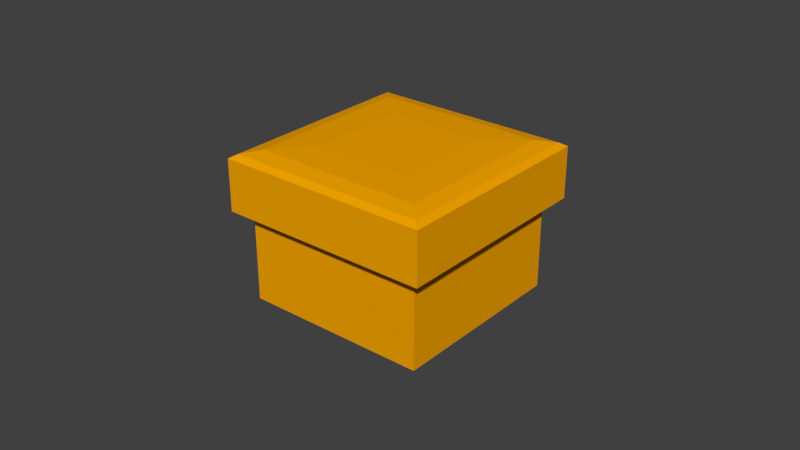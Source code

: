 # Source: puffy_visual.blend  (saved by Blender 2.79.0; exported with 4.5.12 LTS)
import bpy
from mathutils import Matrix  # noqa: F401  (used for matrix-valued properties, if any)

bpy.ops.wm.read_factory_settings(use_empty=True)
scene = bpy.context.scene
scene.name = 'Scene'

# ---- collections
col_collection_1 = bpy.data.collections.new('Collection 1'); scene.collection.children.link(col_collection_1)

# ---- materials (node trees are filled in below, after node groups)
mat_material = bpy.data.materials.new('Material')
mat_material.alpha_threshold = 0.0
mat_material.use_transparent_shadow = False
mat_material.diffuse_color = (0.9216, 0.3813, 0.0, 1.0)
mat_material.roughness = 0.5
mat_material_001 = bpy.data.materials.new('Material.001')
mat_material_001.alpha_threshold = 0.0
mat_material_001.use_transparent_shadow = False
mat_material_001.diffuse_color = (0.1195, 0.1195, 0.1195, 1.0)
mat_material_001.roughness = 0.5

# ---- material node trees

# ---- world
world_world = bpy.data.worlds.new('World'); scene.world = world_world
world_world.color = (0.05088, 0.05088, 0.05088)
world_world.use_sun_shadow = False
world_world.sun_shadow_jitter_overblur = 0.0
world_world.cycles.sampling_method = 'MANUAL'

# ---- meshes
me_circle = bpy.data.meshes.new('Circle')
me_circle.from_pydata([(-0.005574, 3.068, -1.842), (-3.068, 0.005539, -1.842), (0.005608, -3.068, -1.842), (3.068, -0.005642, -1.842), (-0.005574, 3.068, 0.1801), (-3.068, 0.005539, 0.1801), (0.005608, -3.068, 0.1801), (3.068, -0.005642, 0.1801), (-0.005115, 2.816, -1.899), (-2.816, 0.00508, -1.899), (0.005149, -2.816, -1.899), (2.816, -0.005184, -1.899), (-3.315, 0.005989, 0.2265), (-0.006025, 3.315, 0.2265), (0.006058, -3.315, 0.2265), (3.315, -0.006093, 0.2265), (-3.532, 0.006383, 0.2934), (-0.006419, 3.532, 0.2934), (0.006453, -3.532, 0.2934), (3.532, -0.006487, 0.2934), (3.532, -0.006487, 1.499), (0.006453, -3.532, 1.499), (-0.006419, 3.532, 1.499), (-3.532, 0.006383, 1.499), (3.318, -0.006097, 1.592), (0.006063, -3.318, 1.592), (-0.00603, 3.318, 1.592), (-3.318, 0.005994, 1.592), (2.803, -0.005158, 1.669), (0.005125, -2.803, 1.669), (-0.005091, 2.803, 1.669), (-2.803, 0.005055, 1.669), (1.702, -0.003152, 1.697), (0.003118, -1.702, 1.697), (-0.003084, 1.702, 1.697), (-1.702, 0.003049, 1.697), (2.387, -0.2134, -1.836), (2.485, 0.02585, -1.836), (2.386, 0.2653, -1.836), (2.146, 0.3646, -1.836), (1.907, 0.2657, -1.836), (1.809, 0.02649, -1.836), (1.908, -0.2129, -1.836), (2.148, -0.3123, -1.836), (0.2422, -2.362, -1.836), (0.003127, -2.461, -1.836), (-0.2365, -2.361, -1.836), (-0.3362, -2.122, -1.836), (-0.2378, -1.883, -1.836), (0.001298, -1.784, -1.836), (0.2409, -1.883, -1.836), (0.3407, -2.123, -1.836), (-0.2485, 2.417, -1.836), (-0.009419, 2.516, -1.836), (0.2302, 2.417, -1.836), (0.3299, 2.178, -1.836), (0.2315, 1.938, -1.836), (-0.00759, 1.839, -1.836), (-0.2472, 1.939, -1.836), (-0.3469, 2.178, -1.836), (-2.393, 0.2689, -1.836), (-2.492, 0.02963, -1.836), (-2.392, -0.2098, -1.836), (-2.152, -0.3091, -1.836), (-1.913, -0.2102, -1.836), (-1.815, 0.029, -1.836), (-1.915, 0.2684, -1.836), (-2.154, 0.3678, -1.836), (2.387, -0.2134, -2.079), (2.485, 0.02585, -2.079), (2.386, 0.2653, -2.079), (2.146, 0.3646, -2.079), (1.907, 0.2657, -2.079), (1.809, 0.02649, -2.079), (1.908, -0.2129, -2.079), (2.148, -0.3123, -2.079), (0.2422, -2.362, -2.079), (0.003127, -2.461, -2.079), (-0.2365, -2.361, -2.079), (-0.3362, -2.122, -2.079), (-0.2378, -1.883, -2.079), (0.001298, -1.784, -2.079), (0.2409, -1.883, -2.079), (0.3407, -2.123, -2.079), (-0.2485, 2.417, -2.079), (-0.009419, 2.516, -2.079), (0.2302, 2.417, -2.079), (0.3299, 2.178, -2.079), (0.2315, 1.938, -2.079), (-0.00759, 1.839, -2.079), (-0.2472, 1.939, -2.079), (-0.3469, 2.178, -2.079), (-2.393, 0.2689, -2.079), (-2.492, 0.02963, -2.079), (-2.392, -0.2098, -2.079), (-2.152, -0.3091, -2.079), (-1.913, -0.2102, -2.079), (-1.815, 0.029, -2.079), (-1.915, 0.2684, -2.079), (-2.154, 0.3678, -2.079), (2.147, 0.02617, -2.077), (0.002213, -2.122, -2.08), (-0.008505, 2.178, -2.079), (-2.153, 0.02932, -2.08)], [], [(3, 7, 6, 2), (1, 5, 4, 0), (0, 4, 7, 3), (2, 6, 5, 1), (2, 10, 11, 3), (0, 8, 9, 1), (3, 11, 8, 0), (1, 9, 10, 2), (10, 9, 8, 11), (7, 15, 14, 6), (5, 12, 13, 4), (4, 13, 15, 7), (6, 14, 12, 5), (15, 19, 18, 14), (14, 18, 16, 12), (13, 17, 19, 15), (12, 16, 17, 13), (19, 20, 21, 18), (17, 22, 20, 19), (16, 23, 22, 17), (18, 21, 23, 16), (23, 27, 26, 22), (20, 24, 25, 21), (21, 25, 27, 23), (22, 26, 24, 20), (26, 30, 28, 24), (25, 29, 31, 27), (27, 31, 30, 26), (24, 28, 29, 25), (30, 34, 32, 28), (29, 33, 35, 31), (31, 35, 34, 30), (28, 32, 33, 29), (35, 33, 32, 34), (44, 76, 83, 51), (39, 38, 70, 71), (66, 65, 97, 98), (53, 85, 84, 52), (40, 39, 71, 72), (67, 66, 98, 99), (54, 86, 85, 53), (41, 40, 72, 73), (60, 67, 99, 92), (55, 87, 86, 54), (42, 41, 73, 74), (56, 88, 87, 55), (43, 42, 74, 75), (57, 89, 88, 56), (36, 43, 75, 68), (58, 90, 89, 57), (45, 77, 76, 44), (59, 91, 90, 58), (46, 78, 77, 45), (52, 84, 91, 59), (47, 79, 78, 46), (61, 60, 92, 93), (48, 80, 79, 47), (62, 61, 93, 94), (49, 81, 80, 48), (63, 62, 94, 95), (50, 82, 81, 49), (37, 36, 68, 69), (64, 63, 95, 96), (51, 83, 82, 50), (38, 37, 69, 70), (65, 64, 96, 97), (79, 101, 78), (93, 92, 103), (80, 101, 79), (94, 93, 103), (81, 101, 80), (95, 94, 103), (82, 101, 81), (69, 68, 100), (96, 95, 103), (83, 101, 82), (70, 69, 100), (97, 96, 103), (76, 101, 83), (71, 70, 100), (98, 97, 103), (85, 102, 84), (72, 71, 100), (99, 98, 103), (86, 102, 85), (73, 72, 100), (92, 99, 103), (87, 102, 86), (74, 73, 100), (88, 102, 87), (75, 74, 100), (89, 102, 88), (68, 75, 100), (90, 102, 89), (77, 101, 76), (91, 102, 90), (78, 101, 77), (84, 102, 91)])
me_circle.polygons.foreach_set('material_index', [0, 0, 0, 0, 0, 0, 0, 0, 0, 0, 0, 0, 0, 0, 0, 0, 0, 0, 0, 0, 0, 0, 0, 0, 0, 0, 0, 0, 0, 0, 0, 0, 0, 0, 1, 1, 1, 1, 1, 1, 1, 1, 1, 1, 1, 1, 1, 1, 1, 1, 1, 1, 1, 1, 1, 1, 1, 1, 1, 1, 1, 1, 1, 1, 1, 1, 1, 1, 1, 1, 1, 1, 1, 1, 1, 1, 1, 1, 1, 1, 1, 1, 1, 1, 1, 1, 1, 1, 1, 1, 1, 1, 1, 1, 1, 1, 1, 1])
me_circle.materials.append(mat_material)
me_circle.materials.append(mat_material_001)
me_circle.use_remesh_preserve_volume = False
me_circle.use_remesh_preserve_attributes = False
me_circle.use_mirror_vertex_groups = False
me_circle.update()

# ---- objects
ob_circle = bpy.data.objects.new('Circle', me_circle)

# ---- transforms, parenting, visibility, modifiers, constraints
ob_circle.location = (-0.1018, -0.1277, 0.7719)
ob_circle.rotation_euler = (0.0, -0.0, -0.7863)
ob_circle.scale = (10.12, 10.12, 10.12)
ob_circle.lineart.crease_threshold = 0.0
_m = ob_circle.modifiers.new('Solidify', 'SOLIDIFY')
_m.nonmanifold_thickness_mode = 'FIXED'
_m.nonmanifold_merge_threshold = 0.0003

# ---- collection membership
col_collection_1.objects.link(ob_circle)

# ---- scene / render settings (as saved in the file)
scene.frame_start = 1; scene.frame_end = 250; scene.frame_set(1)
scene.render.engine = 'BLENDER_EEVEE_NEXT'
scene.render.resolution_percentage = 50
scene.render.dither_intensity = 0.0
scene.cycles.use_denoising = False
scene.cycles.samples = 128
scene.cycles.sampling_pattern = 'TABULATED_SOBOL'
scene.cycles.use_adaptive_sampling = False
scene.cycles.use_light_tree = False
scene.cycles.blur_glossy = 0.0
scene.cycles.sample_clamp_indirect = 0.0
scene.view_settings.view_transform = 'Standard'
scene.unit_settings.scale_length = 0.01
bpy.context.view_layer.update()

# ---- added for rendering (the .blend has no active camera and no usable light): camera, sun
cam_auto = bpy.data.cameras.new('AutoCamera')
cam_auto.lens = 50.0
cam_auto.sensor_width = 36.0
cam_auto.clip_end = 2403.64
ob_auto_camera = bpy.data.objects.new('AutoCamera', cam_auto)
scene.collection.objects.link(ob_auto_camera)
ob_auto_camera.location = (136.858, -164.48, 108.401)
ob_auto_camera.rotation_euler = (1.09748, -7.21219e-08, 0.694738)
scene.camera = ob_auto_camera
light_auto_sun = bpy.data.lights.new('AutoSun', 'SUN')
light_auto_sun.energy = 3.0
light_auto_sun.angle = 0.0523599
ob_auto_sun = bpy.data.objects.new('AutoSun', light_auto_sun)
scene.collection.objects.link(ob_auto_sun)
ob_auto_sun.rotation_euler = (0.872665, 0.174533, 0.523599)
bpy.context.view_layer.update()
